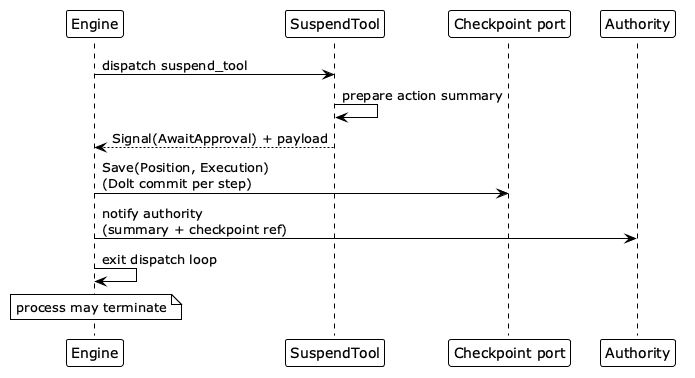

The diagram above was rendered by PlantUML. Its source (embedded in the PNG):
@startuml
!theme plain

participant "Engine" as E
participant "SuspendTool" as S
participant "Checkpoint port" as CP
participant "Authority" as A

E -> S : dispatch suspend_tool
S -> S : prepare action summary
S --> E : Signal(AwaitApproval) + payload
E -> CP : Save(Position, Execution)\n(Dolt commit per step)
E -> A : notify authority\n(summary + checkpoint ref)
E -> E : exit dispatch loop
note over E : process may terminate
@enduml